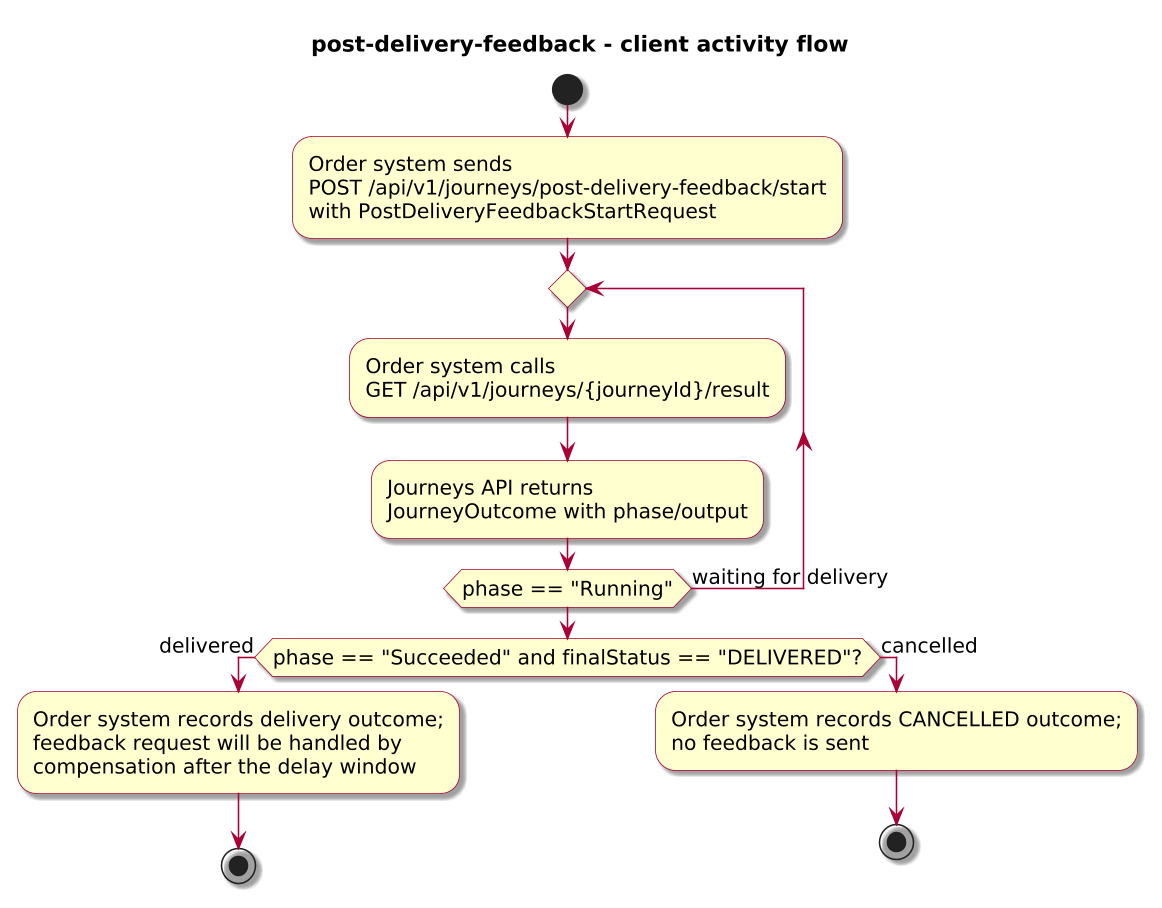

The diagram above was rendered by PlantUML. Its source (embedded in the PNG):
@startuml
!include journey-diagram-theme.puml
title post-delivery-feedback - client activity flow

start

:Order system sends\nPOST /api/v1/journeys/post-delivery-feedback/start\nwith PostDeliveryFeedbackStartRequest;

repeat
  :Order system calls\nGET /api/v1/journeys/{journeyId}/result;
  :Journeys API returns\nJourneyOutcome with phase/output;
repeat while (phase == "Running") is (waiting for delivery)

if (phase == "Succeeded" and finalStatus == "DELIVERED"?) then (delivered)
  :Order system records delivery outcome;\nfeedback request will be handled by\ncompensation after the delay window;
  stop
else (cancelled)
  :Order system records CANCELLED outcome;\nno feedback is sent;
  stop
endif

@enduml